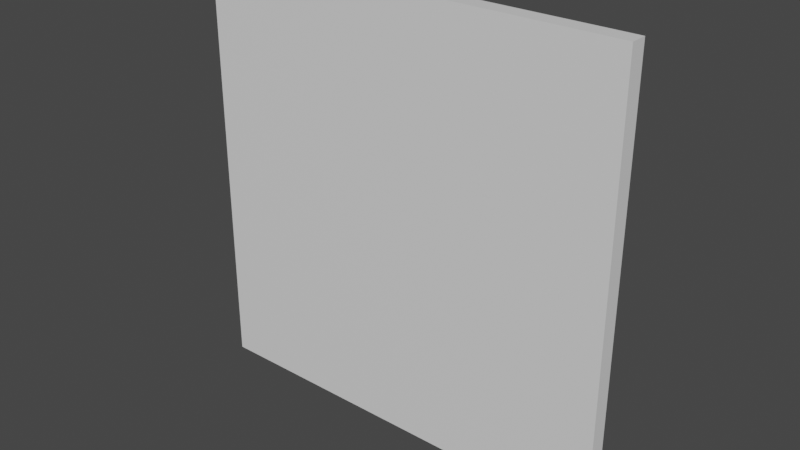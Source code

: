 # Source: jigsaw.blend  (saved by Blender 2.80.75; exported with 4.5.12 LTS)
import bpy
from mathutils import Matrix  # noqa: F401  (used for matrix-valued properties, if any)

bpy.ops.wm.read_factory_settings(use_empty=True)
scene = bpy.context.scene
scene.name = 'Scene'

# ---- collections
col_collection = bpy.data.collections.new('Collection'); scene.collection.children.link(col_collection)

# ---- materials (node trees are filled in below, after node groups)
mat_material = bpy.data.materials.new('Material')
mat_material.alpha_threshold = 0.0
mat_material.use_transparent_shadow = False
mat_material.line_color = (0.0, 0.0, 0.0, 1.0)

# ---- material node trees
mat_material.use_nodes = True; mat_material.node_tree.nodes.clear()
_N = mat_material.node_tree.nodes; _L = mat_material.node_tree.links
n0 = _N.new('ShaderNodeOutputMaterial'); n0.name = 'Material Output'; n0.location = (300, 300)
n1 = _N.new('ShaderNodeBsdfPrincipled'); n1.name = 'Principled BSDF'; n1.location = (10, 300)
n1.distribution = 'GGX'
n1.subsurface_method = 'BURLEY'
n1.inputs[2].default_value = 0.4
n1.inputs[3].default_value = 1.45
n1.inputs[27].default_value = (0.0, 0.0, 0.0, 1.0)
n1.inputs[28].default_value = 1.0
_L.new(n1.outputs[0], n0.inputs[0])
n0.is_active_output = True

# ---- world
world_world = bpy.data.worlds.new('World'); scene.world = world_world
world_world.use_nodes = True; world_world.node_tree.nodes.clear()
_N = world_world.node_tree.nodes; _L = world_world.node_tree.links
n0 = _N.new('ShaderNodeOutputWorld'); n0.name = 'World Output'; n0.location = (300, 300)
n1 = _N.new('ShaderNodeBackground'); n1.name = 'Background'; n1.location = (10, 300)
n1.inputs[0].default_value = (0.05088, 0.05088, 0.05088, 1.0)
_L.new(n1.outputs[0], n0.inputs[0])
n0.is_active_output = True
world_world.color = (0.05088, 0.05088, 0.05088)
world_world.use_sun_shadow = False
world_world.sun_shadow_jitter_overblur = 0.0

# ---- meshes
me_cube = bpy.data.meshes.new('Cube')
me_cube.from_pydata([(1.0, 0.03919, 1.0), (1.0, 0.03919, -1.0), (1.0, -0.03919, 1.0), (1.0, -0.03919, -1.0), (-1.0, 0.03919, 1.0), (-1.0, 0.03919, -1.0), (-1.0, -0.03919, 1.0), (-1.0, -0.03919, -1.0)], [], [(0, 4, 6, 2), (3, 2, 6, 7), (7, 6, 4, 5), (5, 1, 3, 7), (1, 0, 2, 3), (5, 4, 0, 1)])
_uv = me_cube.uv_layers.new(name='UVMap')
_uv.uv.foreach_set('vector', [0.375, 0.0, 0.625, 0.0, 0.625, 0.25, 0.375, 0.25, 0.375, 0.25, 0.625, 0.25, 0.625, 0.5, 0.375, 0.5, 0.375, 0.5, 0.625, 0.5, 0.625, 0.75, 0.375, 0.75, 0.375, 0.75, 0.625, 0.75, 0.625, 1.0, 0.375, 1.0, 0.125, 0.5, 0.375, 0.5, 0.375, 0.75, 0.125, 0.75, 0.625, 0.5, 0.875, 0.5, 0.875, 0.75, 0.625, 0.75])
me_cube.materials.append(mat_material)
me_cube.use_remesh_preserve_volume = False
me_cube.use_remesh_preserve_attributes = False
me_cube.use_mirror_vertex_groups = False
me_cube.update()

# ---- objects
ob_board = bpy.data.objects.new('Board', me_cube)

# ---- transforms, parenting, visibility, modifiers, constraints
ob_board.location = (0.0, 0.0, 0.0)
ob_board.lock_rotations_4d = False
ob_board.empty_display_type = 'ARROWS'
ob_board.lineart.crease_threshold = 0.0

# ---- collection membership
col_collection.objects.link(ob_board)

# ---- scene / render settings (as saved in the file)
scene.frame_start = 1; scene.frame_end = 250; scene.frame_set(1)
scene.render.engine = 'BLENDER_EEVEE_NEXT'
scene.cycles.use_denoising = False
scene.cycles.samples = 128
scene.cycles.sampling_pattern = 'TABULATED_SOBOL'
scene.cycles.use_adaptive_sampling = False
scene.cycles.use_light_tree = False
scene.view_settings.view_transform = 'Filmic'
bpy.context.view_layer.update()

# ---- added for rendering (the .blend has no active camera and no usable light): camera, sun
cam_auto = bpy.data.cameras.new('AutoCamera')
cam_auto.lens = 50.0
cam_auto.sensor_width = 36.0
cam_auto.clip_end = 1000.0
ob_auto_camera = bpy.data.objects.new('AutoCamera', cam_auto)
scene.collection.objects.link(ob_auto_camera)
ob_auto_camera.location = (2.61794, -3.14152, 2.09435)
ob_auto_camera.rotation_euler = (1.09748, -7.21219e-08, 0.694738)
scene.camera = ob_auto_camera
light_auto_sun = bpy.data.lights.new('AutoSun', 'SUN')
light_auto_sun.energy = 3.0
light_auto_sun.angle = 0.0523599
ob_auto_sun = bpy.data.objects.new('AutoSun', light_auto_sun)
scene.collection.objects.link(ob_auto_sun)
ob_auto_sun.rotation_euler = (0.872665, 0.174533, 0.523599)
bpy.context.view_layer.update()
